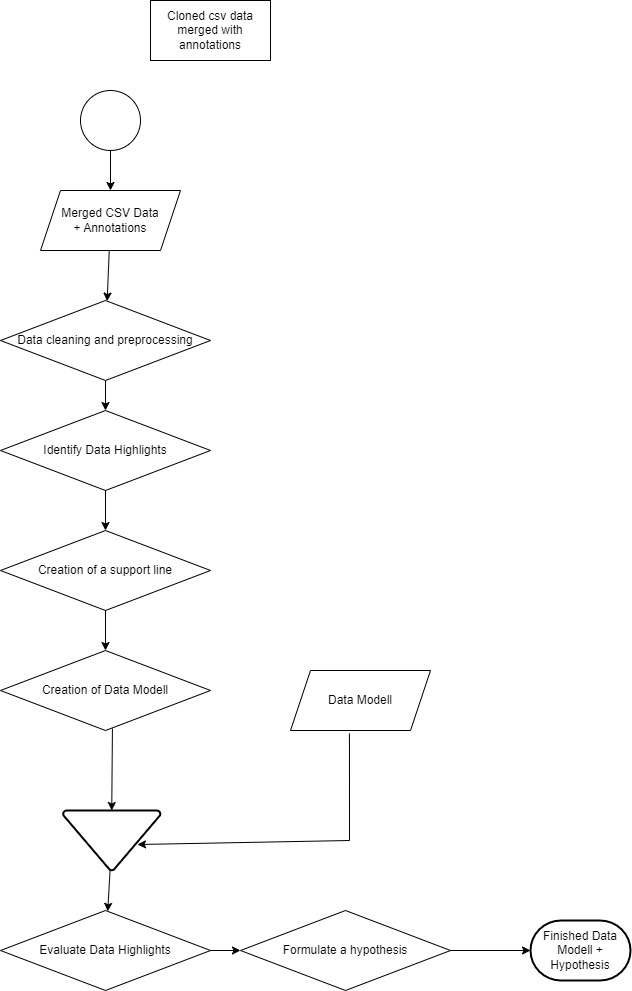

The diagram above was exported from draw.io. Its source (the exported page's mxGraphModel, read from the mxfile embedded in the PNG):
<mxGraphModel dx="1434" dy="746" grid="1" gridSize="10" guides="1" tooltips="1" connect="1" arrows="1" fold="1" page="1" pageScale="1" pageWidth="827" pageHeight="1169" math="0" shadow="0">
  <root>
    <mxCell id="WIyWlLk6GJQsqaUBKTNV-0" />
    <mxCell id="WIyWlLk6GJQsqaUBKTNV-1" parent="WIyWlLk6GJQsqaUBKTNV-0" />
    <mxCell id="2bvWDX6toCVX3DNwTaZm-0" value="" style="ellipse;whiteSpace=wrap;html=1;" vertex="1" parent="WIyWlLk6GJQsqaUBKTNV-1">
      <mxGeometry x="110" y="130" width="60" height="60" as="geometry" />
    </mxCell>
    <mxCell id="2bvWDX6toCVX3DNwTaZm-1" value="Cloned csv data merged with annotations" style="rounded=0;whiteSpace=wrap;html=1;" vertex="1" parent="WIyWlLk6GJQsqaUBKTNV-1">
      <mxGeometry x="180" y="40" width="120" height="60" as="geometry" />
    </mxCell>
    <mxCell id="2bvWDX6toCVX3DNwTaZm-2" value="Identify Data Highlights" style="rhombus;whiteSpace=wrap;html=1;" vertex="1" parent="WIyWlLk6GJQsqaUBKTNV-1">
      <mxGeometry x="30" y="450" width="210" height="80" as="geometry" />
    </mxCell>
    <mxCell id="2bvWDX6toCVX3DNwTaZm-4" value="Merged CSV Data&lt;div&gt;+ Annotations&lt;/div&gt;" style="shape=parallelogram;perimeter=parallelogramPerimeter;whiteSpace=wrap;html=1;fixedSize=1;" vertex="1" parent="WIyWlLk6GJQsqaUBKTNV-1">
      <mxGeometry x="70" y="230" width="140" height="60" as="geometry" />
    </mxCell>
    <mxCell id="2bvWDX6toCVX3DNwTaZm-5" value="" style="endArrow=classic;html=1;rounded=0;exitX=0.5;exitY=1;exitDx=0;exitDy=0;" edge="1" parent="WIyWlLk6GJQsqaUBKTNV-1" source="2bvWDX6toCVX3DNwTaZm-0" target="2bvWDX6toCVX3DNwTaZm-4">
      <mxGeometry width="50" height="50" relative="1" as="geometry">
        <mxPoint x="390" y="410" as="sourcePoint" />
        <mxPoint x="440" y="360" as="targetPoint" />
      </mxGeometry>
    </mxCell>
    <mxCell id="2bvWDX6toCVX3DNwTaZm-7" value="Data cleaning and preprocessing" style="rhombus;whiteSpace=wrap;html=1;" vertex="1" parent="WIyWlLk6GJQsqaUBKTNV-1">
      <mxGeometry x="30" y="340" width="210" height="80" as="geometry" />
    </mxCell>
    <mxCell id="2bvWDX6toCVX3DNwTaZm-8" value="Creation of a support line" style="rhombus;whiteSpace=wrap;html=1;" vertex="1" parent="WIyWlLk6GJQsqaUBKTNV-1">
      <mxGeometry x="30" y="570" width="210" height="80" as="geometry" />
    </mxCell>
    <mxCell id="2bvWDX6toCVX3DNwTaZm-9" value="" style="endArrow=classic;html=1;rounded=0;" edge="1" parent="WIyWlLk6GJQsqaUBKTNV-1" source="2bvWDX6toCVX3DNwTaZm-4" target="2bvWDX6toCVX3DNwTaZm-7">
      <mxGeometry width="50" height="50" relative="1" as="geometry">
        <mxPoint x="390" y="410" as="sourcePoint" />
        <mxPoint x="440" y="360" as="targetPoint" />
      </mxGeometry>
    </mxCell>
    <mxCell id="2bvWDX6toCVX3DNwTaZm-10" value="" style="endArrow=classic;html=1;rounded=0;" edge="1" parent="WIyWlLk6GJQsqaUBKTNV-1" source="2bvWDX6toCVX3DNwTaZm-7" target="2bvWDX6toCVX3DNwTaZm-2">
      <mxGeometry width="50" height="50" relative="1" as="geometry">
        <mxPoint x="390" y="410" as="sourcePoint" />
        <mxPoint x="440" y="360" as="targetPoint" />
      </mxGeometry>
    </mxCell>
    <mxCell id="2bvWDX6toCVX3DNwTaZm-11" value="" style="endArrow=classic;html=1;rounded=0;" edge="1" parent="WIyWlLk6GJQsqaUBKTNV-1" source="2bvWDX6toCVX3DNwTaZm-2" target="2bvWDX6toCVX3DNwTaZm-8">
      <mxGeometry width="50" height="50" relative="1" as="geometry">
        <mxPoint x="390" y="410" as="sourcePoint" />
        <mxPoint x="440" y="360" as="targetPoint" />
      </mxGeometry>
    </mxCell>
    <mxCell id="2bvWDX6toCVX3DNwTaZm-12" value="Evaluate Data Highlights" style="rhombus;whiteSpace=wrap;html=1;" vertex="1" parent="WIyWlLk6GJQsqaUBKTNV-1">
      <mxGeometry x="30" y="950" width="210" height="80" as="geometry" />
    </mxCell>
    <mxCell id="2bvWDX6toCVX3DNwTaZm-14" value="Creation of Data Modell" style="rhombus;whiteSpace=wrap;html=1;" vertex="1" parent="WIyWlLk6GJQsqaUBKTNV-1">
      <mxGeometry x="30" y="690" width="210" height="80" as="geometry" />
    </mxCell>
    <mxCell id="2bvWDX6toCVX3DNwTaZm-15" value="Data Modell" style="shape=parallelogram;perimeter=parallelogramPerimeter;whiteSpace=wrap;html=1;fixedSize=1;" vertex="1" parent="WIyWlLk6GJQsqaUBKTNV-1">
      <mxGeometry x="320" y="710" width="140" height="60" as="geometry" />
    </mxCell>
    <mxCell id="2bvWDX6toCVX3DNwTaZm-16" value="" style="endArrow=classic;html=1;rounded=0;" edge="1" parent="WIyWlLk6GJQsqaUBKTNV-1" source="2bvWDX6toCVX3DNwTaZm-8" target="2bvWDX6toCVX3DNwTaZm-14">
      <mxGeometry width="50" height="50" relative="1" as="geometry">
        <mxPoint x="390" y="610" as="sourcePoint" />
        <mxPoint x="440" y="560" as="targetPoint" />
      </mxGeometry>
    </mxCell>
    <mxCell id="2bvWDX6toCVX3DNwTaZm-18" value="" style="strokeWidth=2;html=1;shape=mxgraph.flowchart.merge_or_storage;whiteSpace=wrap;" vertex="1" parent="WIyWlLk6GJQsqaUBKTNV-1">
      <mxGeometry x="92.5" y="850" width="97.5" height="60" as="geometry" />
    </mxCell>
    <mxCell id="2bvWDX6toCVX3DNwTaZm-19" value="Formulate a hypothesis" style="rhombus;whiteSpace=wrap;html=1;" vertex="1" parent="WIyWlLk6GJQsqaUBKTNV-1">
      <mxGeometry x="270" y="950" width="210" height="80" as="geometry" />
    </mxCell>
    <mxCell id="2bvWDX6toCVX3DNwTaZm-22" value="" style="endArrow=classic;html=1;rounded=0;exitX=0.533;exitY=0.975;exitDx=0;exitDy=0;exitPerimeter=0;entryX=0.5;entryY=0;entryDx=0;entryDy=0;entryPerimeter=0;" edge="1" parent="WIyWlLk6GJQsqaUBKTNV-1" source="2bvWDX6toCVX3DNwTaZm-14" target="2bvWDX6toCVX3DNwTaZm-18">
      <mxGeometry width="50" height="50" relative="1" as="geometry">
        <mxPoint x="390" y="810" as="sourcePoint" />
        <mxPoint x="440" y="760" as="targetPoint" />
      </mxGeometry>
    </mxCell>
    <mxCell id="2bvWDX6toCVX3DNwTaZm-23" value="" style="endArrow=classic;html=1;rounded=0;exitX=0.421;exitY=1.05;exitDx=0;exitDy=0;exitPerimeter=0;entryX=0.764;entryY=0.567;entryDx=0;entryDy=0;entryPerimeter=0;" edge="1" parent="WIyWlLk6GJQsqaUBKTNV-1" source="2bvWDX6toCVX3DNwTaZm-15" target="2bvWDX6toCVX3DNwTaZm-18">
      <mxGeometry width="50" height="50" relative="1" as="geometry">
        <mxPoint x="390" y="810" as="sourcePoint" />
        <mxPoint x="440" y="760" as="targetPoint" />
        <Array as="points">
          <mxPoint x="379" y="880" />
        </Array>
      </mxGeometry>
    </mxCell>
    <mxCell id="2bvWDX6toCVX3DNwTaZm-24" value="" style="endArrow=classic;html=1;rounded=0;" edge="1" parent="WIyWlLk6GJQsqaUBKTNV-1" source="2bvWDX6toCVX3DNwTaZm-18" target="2bvWDX6toCVX3DNwTaZm-12">
      <mxGeometry width="50" height="50" relative="1" as="geometry">
        <mxPoint x="390" y="810" as="sourcePoint" />
        <mxPoint x="440" y="760" as="targetPoint" />
      </mxGeometry>
    </mxCell>
    <mxCell id="2bvWDX6toCVX3DNwTaZm-25" value="" style="endArrow=classic;html=1;rounded=0;" edge="1" parent="WIyWlLk6GJQsqaUBKTNV-1" source="2bvWDX6toCVX3DNwTaZm-12" target="2bvWDX6toCVX3DNwTaZm-19">
      <mxGeometry width="50" height="50" relative="1" as="geometry">
        <mxPoint x="390" y="810" as="sourcePoint" />
        <mxPoint x="440" y="760" as="targetPoint" />
      </mxGeometry>
    </mxCell>
    <mxCell id="2bvWDX6toCVX3DNwTaZm-27" value="Finished Data Modell +&lt;div&gt;Hypothesis&lt;/div&gt;" style="strokeWidth=2;html=1;shape=mxgraph.flowchart.terminator;whiteSpace=wrap;" vertex="1" parent="WIyWlLk6GJQsqaUBKTNV-1">
      <mxGeometry x="560" y="960" width="100" height="60" as="geometry" />
    </mxCell>
    <mxCell id="2bvWDX6toCVX3DNwTaZm-28" value="" style="endArrow=classic;html=1;rounded=0;" edge="1" parent="WIyWlLk6GJQsqaUBKTNV-1" source="2bvWDX6toCVX3DNwTaZm-19" target="2bvWDX6toCVX3DNwTaZm-27">
      <mxGeometry width="50" height="50" relative="1" as="geometry">
        <mxPoint x="390" y="1010" as="sourcePoint" />
        <mxPoint x="440" y="960" as="targetPoint" />
      </mxGeometry>
    </mxCell>
  </root>
</mxGraphModel>